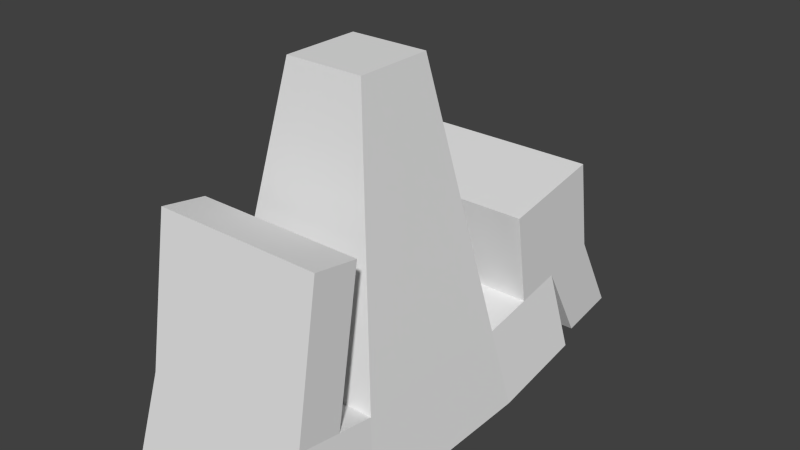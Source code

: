 # Source: missile1.blend  (saved by Blender 2.76.0; exported with 4.5.12 LTS)
import bpy
from mathutils import Matrix  # noqa: F401  (used for matrix-valued properties, if any)

bpy.ops.wm.read_factory_settings(use_empty=True)
scene = bpy.context.scene
scene.name = 'Scene'

# ---- collections
col_collection_1 = bpy.data.collections.new('Collection 1'); scene.collection.children.link(col_collection_1)

# ---- materials (node trees are filled in below, after node groups)
mat_material = bpy.data.materials.new('Material')
mat_material.alpha_threshold = 0.0
mat_material.use_transparent_shadow = False
mat_material.roughness = 0.5
mat_material.line_color = (0.0, 0.0, 0.0, 1.0)

# ---- material node trees

# ---- world
world_world = bpy.data.worlds.new('World'); scene.world = world_world
world_world.color = (0.05088, 0.05088, 0.05088)
world_world.use_sun_shadow = False
world_world.sun_shadow_jitter_overblur = 0.0
world_world.cycles.sampling_method = 'MANUAL'
world_world.cycles.sample_map_resolution = 256

# ---- meshes
me_cube = bpy.data.meshes.new('Cube')
me_cube.from_pydata([(0.1631, 0.1631, -0.01597), (0.1631, -0.1631, -0.01597), (-0.1631, -0.1631, -0.01597), (-0.1631, 0.1631, -0.01597), (0.06551, 0.06551, 0.5686), (0.06551, -0.06551, 0.5686), (-0.06551, -0.06551, 0.5686), (-0.06551, 0.06551, 0.5686), (0.1404, 0.1404, 0.1204), (0.1404, -0.1404, 0.1204), (-0.1404, -0.1404, 0.1204), (-0.1404, 0.1404, 0.1204), (0.1631, 0.248, -0.001794), (-0.1631, 0.248, -0.001794), (0.1404, 0.2253, 0.1346), (-0.1404, 0.2253, 0.1346), (0.1631, 0.326, 0.01122), (-0.1631, 0.326, 0.01122), (0.1404, 0.3032, 0.1476), (-0.1404, 0.3032, 0.1476), (0.1404, 0.1994, 0.2892), (-0.1404, 0.1994, 0.2892), (0.1404, 0.2774, 0.3022), (-0.1404, 0.2774, 0.3022), (0.1404, 0.4011, 0.164), (-0.1404, 0.4011, 0.164), (0.1404, 0.3753, 0.3185), (-0.1404, 0.3753, 0.3185), (0.1404, 0.3814, 0.007715), (-0.1404, 0.3814, 0.007715), (0.1404, 0.4793, 0.02406), (-0.1404, 0.4793, 0.02406), (0.1631, -0.2251, -0.005627), (-0.1631, -0.2251, -0.005627), (0.1404, -0.2023, 0.1308), (-0.1404, -0.2023, 0.1308), (0.1631, -0.3001, 0.006896), (-0.1631, -0.3001, 0.006896), (0.1404, -0.2773, 0.1433), (-0.1404, -0.2773, 0.1433), (0.1404, -0.1617, 0.3741), (-0.1404, -0.1617, 0.3741), (0.1404, -0.2367, 0.3866), (-0.1404, -0.2367, 0.3866)], [], [(0, 1, 2, 3), (4, 7, 6, 5), (8, 4, 5, 9), (9, 5, 6, 10), (10, 6, 7, 11), (0, 3, 13, 12), (4, 8, 11, 7), (2, 10, 11, 3), (2, 1, 32, 33), (0, 8, 9, 1), (15, 14, 20, 21), (8, 0, 12, 14), (3, 11, 15, 13), (11, 8, 14, 15), (18, 16, 17, 19), (14, 12, 16, 18), (13, 15, 19, 17), (12, 13, 17, 16), (21, 20, 22, 23), (14, 18, 22, 20), (19, 15, 21, 23), (19, 23, 27, 25), (24, 25, 27, 26), (23, 22, 26, 27), (25, 24, 30, 31), (22, 18, 24, 26), (28, 29, 31, 30), (18, 19, 29, 28), (24, 18, 28, 30), (19, 25, 31, 29), (34, 35, 41, 40), (10, 2, 33, 35), (1, 9, 34, 32), (9, 10, 35, 34), (36, 38, 39, 37), (32, 34, 38, 36), (35, 33, 37, 39), (33, 32, 36, 37), (40, 41, 43, 42), (35, 39, 43, 41), (38, 34, 40, 42), (39, 38, 42, 43)])
me_cube.materials.append(mat_material)
me_cube.use_remesh_preserve_volume = False
me_cube.use_remesh_preserve_attributes = False
me_cube.use_mirror_vertex_groups = False
me_cube.update()

# ---- objects
ob_cube = bpy.data.objects.new('Cube', me_cube)

# ---- transforms, parenting, visibility, modifiers, constraints
ob_cube.location = (0.0, 0.0, 0.0)
ob_cube.lock_rotations_4d = False
ob_cube.empty_display_type = 'ARROWS'
ob_cube.lineart.crease_threshold = 0.0

# ---- collection membership
col_collection_1.objects.link(ob_cube)

# ---- scene / render settings (as saved in the file)
scene.frame_start = 1; scene.frame_end = 250; scene.frame_set(1)
scene.render.engine = 'BLENDER_EEVEE_NEXT'
scene.render.resolution_percentage = 50
scene.render.dither_intensity = 0.0
scene.cycles.use_denoising = False
scene.cycles.samples = 10
scene.cycles.sampling_pattern = 'TABULATED_SOBOL'
scene.cycles.light_sampling_threshold = 0.0
scene.cycles.use_adaptive_sampling = False
scene.cycles.use_light_tree = False
scene.cycles.blur_glossy = 0.0
scene.cycles.pixel_filter_type = 'GAUSSIAN'
scene.cycles.sample_clamp_indirect = 0.0
scene.view_settings.view_transform = 'Standard'
bpy.context.view_layer.update()

# ---- added for rendering (the .blend has no active camera and no usable light): camera, sun
cam_auto = bpy.data.cameras.new('AutoCamera')
cam_auto.lens = 50.0
cam_auto.sensor_width = 36.0
cam_auto.clip_end = 1000.0
ob_auto_camera = bpy.data.objects.new('AutoCamera', cam_auto)
scene.collection.objects.link(ob_auto_camera)
ob_auto_camera.location = (0.950546, -1.05106, 1.03673)
ob_auto_camera.rotation_euler = (1.09748, -7.21219e-08, 0.694738)
scene.camera = ob_auto_camera
light_auto_sun = bpy.data.lights.new('AutoSun', 'SUN')
light_auto_sun.energy = 3.0
light_auto_sun.angle = 0.0523599
ob_auto_sun = bpy.data.objects.new('AutoSun', light_auto_sun)
scene.collection.objects.link(ob_auto_sun)
ob_auto_sun.rotation_euler = (0.872665, 0.174533, 0.523599)
bpy.context.view_layer.update()

